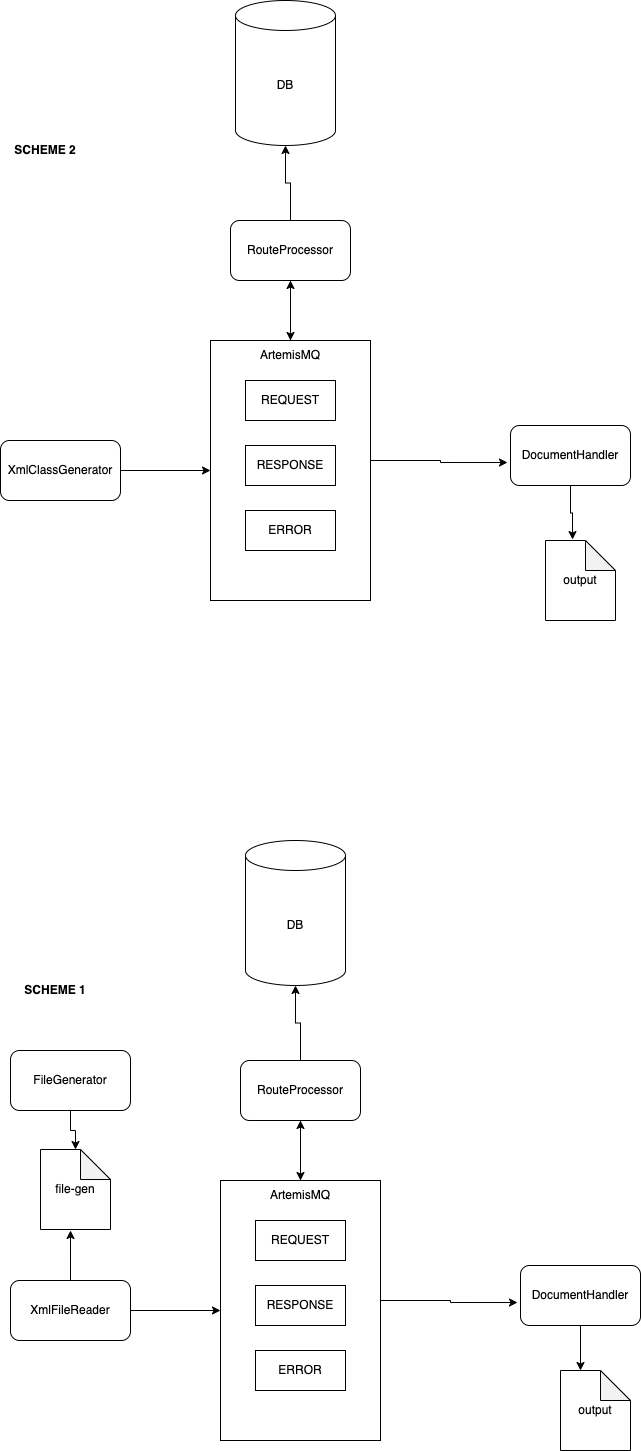

The diagram above was exported from draw.io. Its source (the exported page's mxGraphModel, read from the mxfile embedded in the PNG):
<mxGraphModel dx="1194" dy="690" grid="1" gridSize="10" guides="1" tooltips="1" connect="1" arrows="1" fold="1" page="1" pageScale="1" pageWidth="827" pageHeight="1169" math="0" shadow="0">
  <root>
    <mxCell id="0" />
    <mxCell id="1" parent="0" />
    <mxCell id="glSlD_D8QJVg7CWUbG5B-16" style="edgeStyle=orthogonalEdgeStyle;rounded=0;orthogonalLoop=1;jettySize=auto;html=1;entryX=0;entryY=0.5;entryDx=0;entryDy=0;" edge="1" parent="1" source="glSlD_D8QJVg7CWUbG5B-1" target="glSlD_D8QJVg7CWUbG5B-8">
      <mxGeometry relative="1" as="geometry" />
    </mxCell>
    <mxCell id="glSlD_D8QJVg7CWUbG5B-1" value="XmlClassGenerator" style="rounded=1;whiteSpace=wrap;html=1;" vertex="1" parent="1">
      <mxGeometry x="100" y="460" width="120" height="60" as="geometry" />
    </mxCell>
    <mxCell id="glSlD_D8QJVg7CWUbG5B-20" style="edgeStyle=orthogonalEdgeStyle;rounded=0;orthogonalLoop=1;jettySize=auto;html=1;entryX=0.5;entryY=0;entryDx=0;entryDy=0;" edge="1" parent="1" source="glSlD_D8QJVg7CWUbG5B-2" target="glSlD_D8QJVg7CWUbG5B-11">
      <mxGeometry relative="1" as="geometry" />
    </mxCell>
    <mxCell id="glSlD_D8QJVg7CWUbG5B-2" value="RouteProcessor" style="rounded=1;whiteSpace=wrap;html=1;" vertex="1" parent="1">
      <mxGeometry x="330" y="240" width="120" height="60" as="geometry" />
    </mxCell>
    <mxCell id="glSlD_D8QJVg7CWUbG5B-3" value="DocumentHandler" style="rounded=1;whiteSpace=wrap;html=1;" vertex="1" parent="1">
      <mxGeometry x="610" y="445" width="120" height="60" as="geometry" />
    </mxCell>
    <mxCell id="glSlD_D8QJVg7CWUbG5B-8" value="" style="rounded=0;whiteSpace=wrap;html=1;" vertex="1" parent="1">
      <mxGeometry x="310" y="360" width="160" height="260" as="geometry" />
    </mxCell>
    <mxCell id="glSlD_D8QJVg7CWUbG5B-9" value="REQUEST" style="rounded=0;whiteSpace=wrap;html=1;" vertex="1" parent="1">
      <mxGeometry x="345" y="400" width="90" height="40" as="geometry" />
    </mxCell>
    <mxCell id="glSlD_D8QJVg7CWUbG5B-19" style="edgeStyle=orthogonalEdgeStyle;rounded=0;orthogonalLoop=1;jettySize=auto;html=1;entryX=0.5;entryY=1;entryDx=0;entryDy=0;" edge="1" parent="1" source="glSlD_D8QJVg7CWUbG5B-11" target="glSlD_D8QJVg7CWUbG5B-2">
      <mxGeometry relative="1" as="geometry" />
    </mxCell>
    <mxCell id="glSlD_D8QJVg7CWUbG5B-11" value="ArtemisMQ" style="text;html=1;strokeColor=none;fillColor=none;align=center;verticalAlign=middle;whiteSpace=wrap;rounded=0;" vertex="1" parent="1">
      <mxGeometry x="360" y="360" width="60" height="30" as="geometry" />
    </mxCell>
    <mxCell id="glSlD_D8QJVg7CWUbG5B-12" value="RESPONSE" style="rounded=0;whiteSpace=wrap;html=1;" vertex="1" parent="1">
      <mxGeometry x="345" y="465" width="90" height="40" as="geometry" />
    </mxCell>
    <mxCell id="glSlD_D8QJVg7CWUbG5B-13" value="ERROR" style="rounded=0;whiteSpace=wrap;html=1;" vertex="1" parent="1">
      <mxGeometry x="345" y="530" width="90" height="40" as="geometry" />
    </mxCell>
    <mxCell id="glSlD_D8QJVg7CWUbG5B-14" value="DB" style="shape=cylinder3;whiteSpace=wrap;html=1;boundedLbl=1;backgroundOutline=1;size=15;" vertex="1" parent="1">
      <mxGeometry x="335" y="20" width="100" height="145" as="geometry" />
    </mxCell>
    <mxCell id="glSlD_D8QJVg7CWUbG5B-23" style="edgeStyle=orthogonalEdgeStyle;rounded=0;orthogonalLoop=1;jettySize=auto;html=1;entryX=-0.025;entryY=0.617;entryDx=0;entryDy=0;entryPerimeter=0;" edge="1" parent="1" source="glSlD_D8QJVg7CWUbG5B-8" target="glSlD_D8QJVg7CWUbG5B-3">
      <mxGeometry relative="1" as="geometry">
        <Array as="points">
          <mxPoint x="540" y="480" />
          <mxPoint x="540" y="482" />
        </Array>
      </mxGeometry>
    </mxCell>
    <mxCell id="glSlD_D8QJVg7CWUbG5B-25" style="edgeStyle=orthogonalEdgeStyle;rounded=0;orthogonalLoop=1;jettySize=auto;html=1;entryX=0.5;entryY=1;entryDx=0;entryDy=0;entryPerimeter=0;" edge="1" parent="1" source="glSlD_D8QJVg7CWUbG5B-2" target="glSlD_D8QJVg7CWUbG5B-14">
      <mxGeometry relative="1" as="geometry" />
    </mxCell>
    <mxCell id="glSlD_D8QJVg7CWUbG5B-26" value="&lt;b&gt;SCHEME 2&lt;/b&gt;" style="text;html=1;strokeColor=none;fillColor=none;align=center;verticalAlign=middle;whiteSpace=wrap;rounded=0;" vertex="1" parent="1">
      <mxGeometry x="100" y="130" width="90" height="80" as="geometry" />
    </mxCell>
    <mxCell id="glSlD_D8QJVg7CWUbG5B-27" style="edgeStyle=orthogonalEdgeStyle;rounded=0;orthogonalLoop=1;jettySize=auto;html=1;entryX=0;entryY=0.5;entryDx=0;entryDy=0;" edge="1" parent="1" source="glSlD_D8QJVg7CWUbG5B-28" target="glSlD_D8QJVg7CWUbG5B-32">
      <mxGeometry relative="1" as="geometry" />
    </mxCell>
    <mxCell id="glSlD_D8QJVg7CWUbG5B-28" value="XmlFileReader" style="rounded=1;whiteSpace=wrap;html=1;" vertex="1" parent="1">
      <mxGeometry x="110" y="1300" width="120" height="60" as="geometry" />
    </mxCell>
    <mxCell id="glSlD_D8QJVg7CWUbG5B-29" style="edgeStyle=orthogonalEdgeStyle;rounded=0;orthogonalLoop=1;jettySize=auto;html=1;entryX=0.5;entryY=0;entryDx=0;entryDy=0;" edge="1" parent="1" source="glSlD_D8QJVg7CWUbG5B-30" target="glSlD_D8QJVg7CWUbG5B-35">
      <mxGeometry relative="1" as="geometry" />
    </mxCell>
    <mxCell id="glSlD_D8QJVg7CWUbG5B-30" value="RouteProcessor" style="rounded=1;whiteSpace=wrap;html=1;" vertex="1" parent="1">
      <mxGeometry x="340" y="1080" width="120" height="60" as="geometry" />
    </mxCell>
    <mxCell id="glSlD_D8QJVg7CWUbG5B-31" value="DocumentHandler" style="rounded=1;whiteSpace=wrap;html=1;" vertex="1" parent="1">
      <mxGeometry x="620" y="1285" width="120" height="60" as="geometry" />
    </mxCell>
    <mxCell id="glSlD_D8QJVg7CWUbG5B-32" value="" style="rounded=0;whiteSpace=wrap;html=1;" vertex="1" parent="1">
      <mxGeometry x="320" y="1200" width="160" height="260" as="geometry" />
    </mxCell>
    <mxCell id="glSlD_D8QJVg7CWUbG5B-33" value="REQUEST" style="rounded=0;whiteSpace=wrap;html=1;" vertex="1" parent="1">
      <mxGeometry x="355" y="1240" width="90" height="40" as="geometry" />
    </mxCell>
    <mxCell id="glSlD_D8QJVg7CWUbG5B-34" style="edgeStyle=orthogonalEdgeStyle;rounded=0;orthogonalLoop=1;jettySize=auto;html=1;entryX=0.5;entryY=1;entryDx=0;entryDy=0;" edge="1" parent="1" source="glSlD_D8QJVg7CWUbG5B-35" target="glSlD_D8QJVg7CWUbG5B-30">
      <mxGeometry relative="1" as="geometry" />
    </mxCell>
    <mxCell id="glSlD_D8QJVg7CWUbG5B-35" value="ArtemisMQ" style="text;html=1;strokeColor=none;fillColor=none;align=center;verticalAlign=middle;whiteSpace=wrap;rounded=0;" vertex="1" parent="1">
      <mxGeometry x="370" y="1200" width="60" height="30" as="geometry" />
    </mxCell>
    <mxCell id="glSlD_D8QJVg7CWUbG5B-36" value="RESPONSE" style="rounded=0;whiteSpace=wrap;html=1;" vertex="1" parent="1">
      <mxGeometry x="355" y="1305" width="90" height="40" as="geometry" />
    </mxCell>
    <mxCell id="glSlD_D8QJVg7CWUbG5B-37" value="ERROR" style="rounded=0;whiteSpace=wrap;html=1;" vertex="1" parent="1">
      <mxGeometry x="355" y="1370" width="90" height="40" as="geometry" />
    </mxCell>
    <mxCell id="glSlD_D8QJVg7CWUbG5B-38" value="DB" style="shape=cylinder3;whiteSpace=wrap;html=1;boundedLbl=1;backgroundOutline=1;size=15;" vertex="1" parent="1">
      <mxGeometry x="345" y="860" width="100" height="145" as="geometry" />
    </mxCell>
    <mxCell id="glSlD_D8QJVg7CWUbG5B-39" style="edgeStyle=orthogonalEdgeStyle;rounded=0;orthogonalLoop=1;jettySize=auto;html=1;entryX=-0.025;entryY=0.617;entryDx=0;entryDy=0;entryPerimeter=0;" edge="1" parent="1" source="glSlD_D8QJVg7CWUbG5B-32" target="glSlD_D8QJVg7CWUbG5B-31">
      <mxGeometry relative="1" as="geometry">
        <Array as="points">
          <mxPoint x="550" y="1320" />
          <mxPoint x="550" y="1322" />
        </Array>
      </mxGeometry>
    </mxCell>
    <mxCell id="glSlD_D8QJVg7CWUbG5B-40" style="edgeStyle=orthogonalEdgeStyle;rounded=0;orthogonalLoop=1;jettySize=auto;html=1;entryX=0.5;entryY=1;entryDx=0;entryDy=0;entryPerimeter=0;" edge="1" parent="1" source="glSlD_D8QJVg7CWUbG5B-30" target="glSlD_D8QJVg7CWUbG5B-38">
      <mxGeometry relative="1" as="geometry" />
    </mxCell>
    <mxCell id="glSlD_D8QJVg7CWUbG5B-41" value="&lt;b&gt;SCHEME 1&lt;/b&gt;" style="text;html=1;strokeColor=none;fillColor=none;align=center;verticalAlign=middle;whiteSpace=wrap;rounded=0;" vertex="1" parent="1">
      <mxGeometry x="110" y="970" width="90" height="80" as="geometry" />
    </mxCell>
    <mxCell id="glSlD_D8QJVg7CWUbG5B-42" value="FileGenerator" style="rounded=1;whiteSpace=wrap;html=1;" vertex="1" parent="1">
      <mxGeometry x="110" y="1070" width="120" height="60" as="geometry" />
    </mxCell>
    <mxCell id="glSlD_D8QJVg7CWUbG5B-45" style="edgeStyle=orthogonalEdgeStyle;rounded=0;orthogonalLoop=1;jettySize=auto;html=1;entryX=0.667;entryY=1;entryDx=0;entryDy=0;entryPerimeter=0;" edge="1" parent="1" source="glSlD_D8QJVg7CWUbG5B-28">
      <mxGeometry relative="1" as="geometry">
        <mxPoint x="170.0250000000001" y="1250" as="targetPoint" />
      </mxGeometry>
    </mxCell>
    <mxCell id="glSlD_D8QJVg7CWUbG5B-47" value="file-gen" style="shape=note;whiteSpace=wrap;html=1;backgroundOutline=1;darkOpacity=0.05;" vertex="1" parent="1">
      <mxGeometry x="140" y="1169" width="70" height="80" as="geometry" />
    </mxCell>
    <mxCell id="glSlD_D8QJVg7CWUbG5B-49" style="edgeStyle=orthogonalEdgeStyle;rounded=0;orthogonalLoop=1;jettySize=auto;html=1;entryX=0.5;entryY=0;entryDx=0;entryDy=0;entryPerimeter=0;" edge="1" parent="1" source="glSlD_D8QJVg7CWUbG5B-42" target="glSlD_D8QJVg7CWUbG5B-47">
      <mxGeometry relative="1" as="geometry" />
    </mxCell>
    <mxCell id="glSlD_D8QJVg7CWUbG5B-50" value="output" style="shape=note;whiteSpace=wrap;html=1;backgroundOutline=1;darkOpacity=0.05;" vertex="1" parent="1">
      <mxGeometry x="660" y="1390" width="70" height="80" as="geometry" />
    </mxCell>
    <mxCell id="glSlD_D8QJVg7CWUbG5B-51" style="edgeStyle=orthogonalEdgeStyle;rounded=0;orthogonalLoop=1;jettySize=auto;html=1;entryX=0;entryY=0;entryDx=20;entryDy=0;entryPerimeter=0;" edge="1" parent="1" source="glSlD_D8QJVg7CWUbG5B-31" target="glSlD_D8QJVg7CWUbG5B-50">
      <mxGeometry relative="1" as="geometry" />
    </mxCell>
    <mxCell id="glSlD_D8QJVg7CWUbG5B-52" value="output" style="shape=note;whiteSpace=wrap;html=1;backgroundOutline=1;darkOpacity=0.05;" vertex="1" parent="1">
      <mxGeometry x="645" y="560" width="70" height="80" as="geometry" />
    </mxCell>
    <mxCell id="glSlD_D8QJVg7CWUbG5B-53" style="edgeStyle=orthogonalEdgeStyle;rounded=0;orthogonalLoop=1;jettySize=auto;html=1;entryX=0.386;entryY=-0.012;entryDx=0;entryDy=0;entryPerimeter=0;" edge="1" parent="1" source="glSlD_D8QJVg7CWUbG5B-3" target="glSlD_D8QJVg7CWUbG5B-52">
      <mxGeometry relative="1" as="geometry" />
    </mxCell>
  </root>
</mxGraphModel>